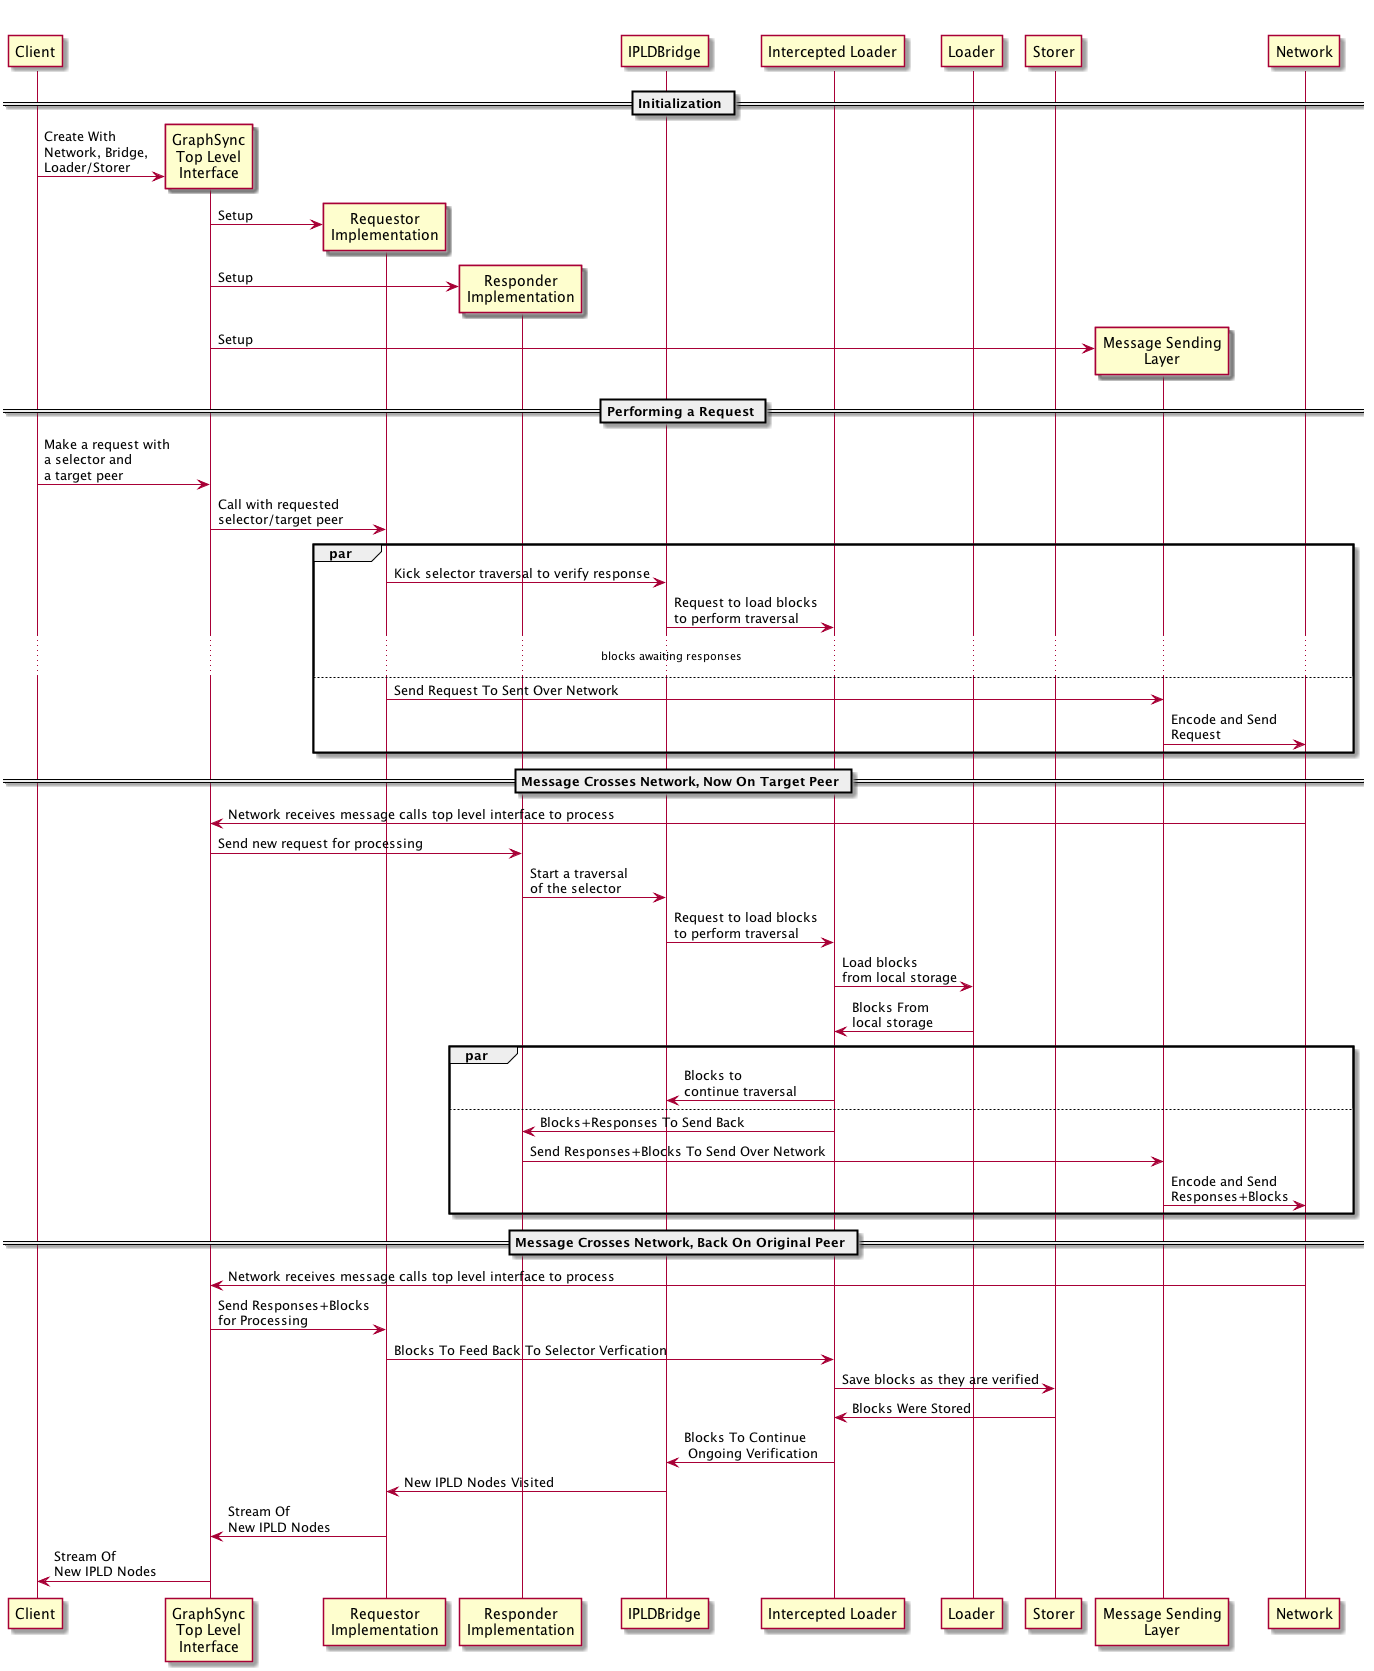

The diagram above was rendered by PlantUML. Its source (embedded in the PNG):
@startuml Top Level Sequence
participant Client
participant "GraphSync\nTop Level\nInterface" as TLI
participant "Requestor\nImplementation" as Requestor
participant "Responder\nImplementation" as Responder
participant IPLDBridge
participant "Intercepted Loader" as ILoader
participant Loader
participant Storer
participant "Message Sending\nLayer" as Message
participant Network

== Initialization ==

Client -> TLI ** : Create With\nNetwork, Bridge,\nLoader/Storer
TLI -> Requestor ** : Setup
TLI -> Responder ** : Setup
TLI -> Message ** : Setup

== Performing a Request ==
Client -> TLI : Make a request with\na selector and\na target peer
TLI -> Requestor : Call with requested\nselector/target peer
par
Requestor -> IPLDBridge : Kick selector traversal to verify response
IPLDBridge -> ILoader : Request to load blocks\nto perform traversal
... blocks awaiting responses ...
else
Requestor -> Message : Send Request To Sent Over Network
Message -> Network : Encode and Send\nRequest
end

== Message Crosses Network, Now On Target Peer ==

Network -> TLI : Network receives message calls top level interface to process
TLI -> Responder : Send new request for processing
Responder -> IPLDBridge : Start a traversal\nof the selector
IPLDBridge -> ILoader : Request to load blocks\nto perform traversal
ILoader -> Loader : Load blocks\nfrom local storage
Loader -> ILoader : Blocks From\nlocal storage
par
ILoader -> IPLDBridge : Blocks to\ncontinue traversal
else
ILoader -> Responder : Blocks+Responses To Send Back
Responder -> Message : Send Responses+Blocks To Send Over Network
Message -> Network : Encode and Send\nResponses+Blocks
end
== Message Crosses Network, Back On Original Peer ==

Network -> TLI : Network receives message calls top level interface to process
TLI -> Requestor : Send Responses+Blocks\nfor Processing
Requestor -> ILoader : Blocks To Feed Back To Selector Verfication
ILoader -> Storer : Save blocks as they are verified
Storer -> ILoader : Blocks Were Stored
ILoader -> IPLDBridge : Blocks To Continue\n Ongoing Verification
IPLDBridge -> Requestor : New IPLD Nodes Visited
Requestor -> TLI : Stream Of\nNew IPLD Nodes
TLI -> Client: Stream Of\nNew IPLD Nodes
@enduml